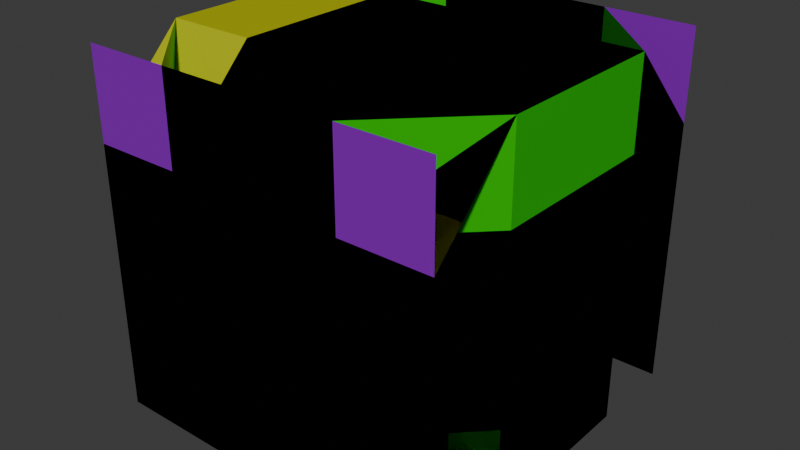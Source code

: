 # Source: debug.blend  (saved by Blender 4.5.90; exported with 4.5.12 LTS)
import bpy
from mathutils import Matrix  # noqa: F401  (used for matrix-valued properties, if any)

bpy.ops.wm.read_factory_settings(use_empty=True)
scene = bpy.context.scene
scene.name = 'Scene'

# ---- collections
col_collection = bpy.data.collections.new('Collection'); scene.collection.children.link(col_collection)

# ---- materials (node trees are filled in below, after node groups)
mat_material = bpy.data.materials.new('Material')
mat_material.alpha_threshold = 0.0
mat_material.roughness = 0.5
mat_material.line_color = (0.0, 0.0, 0.0, 1.0)
mat_material_001 = bpy.data.materials.new('Material.001')
mat_material_001.alpha_threshold = 0.0
mat_material_001.roughness = 0.5
mat_material_001.line_color = (0.0, 0.0, 0.0, 1.0)
mat_material_002 = bpy.data.materials.new('Material.002')
mat_material_002.alpha_threshold = 0.0
mat_material_002.roughness = 0.5
mat_material_002.line_color = (0.0, 0.0, 0.0, 1.0)
mat_material_003 = bpy.data.materials.new('Material.003')
mat_material_003.alpha_threshold = 0.0
mat_material_003.roughness = 0.5
mat_material_003.line_color = (0.0, 0.0, 0.0, 1.0)
mat_material_004 = bpy.data.materials.new('Material.004')
mat_material_004.alpha_threshold = 0.0
mat_material_004.roughness = 0.5
mat_material_004.line_color = (0.0, 0.0, 0.0, 1.0)
mat_material_005 = bpy.data.materials.new('Material.005')
mat_material_005.alpha_threshold = 0.0
mat_material_005.roughness = 0.5
mat_material_005.line_color = (0.0, 0.0, 0.0, 1.0)

# ---- material node trees
mat_material.use_nodes = True; mat_material.node_tree.nodes.clear()
_N = mat_material.node_tree.nodes; _L = mat_material.node_tree.links
n0 = _N.new('ShaderNodeOutputMaterial'); n0.name = 'Material Output'; n0.location = (200, 100)
n1 = _N.new('ShaderNodeBsdfPrincipled'); n1.name = 'Principled BSDF'; n1.location = (-200, 100)
n1.inputs[0].default_value = (0.5, 0.5, 0.5, 1.0)
n1.inputs[3].default_value = 1.45
_L.new(n1.outputs[0], n0.inputs[0])
n0.is_active_output = True
mat_material_001.use_nodes = True; mat_material_001.node_tree.nodes.clear()
_N = mat_material_001.node_tree.nodes; _L = mat_material_001.node_tree.links
n0 = _N.new('ShaderNodeOutputMaterial'); n0.name = 'Material Output'; n0.location = (200, 100)
n1 = _N.new('ShaderNodeBsdfPrincipled'); n1.name = 'Principled BSDF'; n1.location = (-200, 100)
n1.inputs[0].default_value = (0.5, 0.0, 0.0, 1.0)
n1.inputs[3].default_value = 1.45
_L.new(n1.outputs[0], n0.inputs[0])
n0.is_active_output = True
mat_material_002.use_nodes = True; mat_material_002.node_tree.nodes.clear()
_N = mat_material_002.node_tree.nodes; _L = mat_material_002.node_tree.links
n0 = _N.new('ShaderNodeOutputMaterial'); n0.name = 'Material Output'; n0.location = (200, 100)
n1 = _N.new('ShaderNodeBsdfPrincipled'); n1.name = 'Principled BSDF'; n1.location = (-200, 100)
n1.inputs[0].default_value = (0.001436, 0.5, 0.0, 1.0)
n1.inputs[3].default_value = 1.45
_L.new(n1.outputs[0], n0.inputs[0])
n0.is_active_output = True
mat_material_003.use_nodes = True; mat_material_003.node_tree.nodes.clear()
_N = mat_material_003.node_tree.nodes; _L = mat_material_003.node_tree.links
n0 = _N.new('ShaderNodeOutputMaterial'); n0.name = 'Material Output'; n0.location = (200, 100)
n1 = _N.new('ShaderNodeBsdfPrincipled'); n1.name = 'Principled BSDF'; n1.location = (-200, 100)
n1.inputs[0].default_value = (0.0, 0.0007041, 0.5, 1.0)
n1.inputs[3].default_value = 1.45
_L.new(n1.outputs[0], n0.inputs[0])
n0.is_active_output = True
mat_material_004.use_nodes = True; mat_material_004.node_tree.nodes.clear()
_N = mat_material_004.node_tree.nodes; _L = mat_material_004.node_tree.links
n0 = _N.new('ShaderNodeOutputMaterial'); n0.name = 'Material Output'; n0.location = (200, 100)
n1 = _N.new('ShaderNodeBsdfPrincipled'); n1.name = 'Principled BSDF'; n1.location = (-200, 100)
n1.inputs[0].default_value = (0.475, 0.5, 0.0, 1.0)
n1.inputs[3].default_value = 1.45
_L.new(n1.outputs[0], n0.inputs[0])
n0.is_active_output = True
mat_material_005.use_nodes = True; mat_material_005.node_tree.nodes.clear()
_N = mat_material_005.node_tree.nodes; _L = mat_material_005.node_tree.links
n0 = _N.new('ShaderNodeOutputMaterial'); n0.name = 'Material Output'; n0.location = (200, 100)
n1 = _N.new('ShaderNodeBsdfPrincipled'); n1.name = 'Principled BSDF'; n1.location = (-200, 100)
n1.inputs[0].default_value = (0.25, 0.0, 0.5, 1.0)
n1.inputs[3].default_value = 1.45
_L.new(n1.outputs[0], n0.inputs[0])
n0.is_active_output = True

# ---- world
world_world = bpy.data.worlds.new('World'); scene.world = world_world
world_world.use_nodes = True; world_world.node_tree.nodes.clear()
_N = world_world.node_tree.nodes; _L = world_world.node_tree.links
n0 = _N.new('ShaderNodeOutputWorld'); n0.name = 'World Output'; n0.location = (200, 100)
n1 = _N.new('ShaderNodeBackground'); n1.name = 'Background'; n1.location = (-200, 100)
n1.inputs[0].default_value = (0.05088, 0.05088, 0.05088, 1.0)
_L.new(n1.outputs[0], n0.inputs[0])
n0.is_active_output = True
world_world.color = (0.05088, 0.05088, 0.05088)
world_world.sun_shadow_jitter_overblur = 0.0

# ---- meshes
me_solo = bpy.data.meshes.new('solo')
me_solo.from_pydata([(0.5, 0.5, 0.5), (0.5, 0.5, -0.5), (0.5, -0.5, 0.5), (0.5, -0.5, -0.5), (-0.5, 0.5, 0.5), (-0.5, 0.5, -0.5), (-0.5, -0.5, 0.5), (-0.5, -0.5, -0.5)], [], [(0, 4, 6, 2), (3, 2, 6, 7), (7, 6, 4, 5), (5, 1, 3, 7), (1, 0, 2, 3), (5, 4, 0, 1)])
_uv = me_solo.uv_layers.new(name='UVMap')
_uv.uv.foreach_set('vector', [0.625, 0.5, 0.875, 0.5, 0.875, 0.75, 0.625, 0.75, 0.375, 0.75, 0.625, 0.75, 0.625, 1.0, 0.375, 1.0, 0.375, 0.0, 0.625, 0.0, 0.625, 0.25, 0.375, 0.25, 0.125, 0.5, 0.375, 0.5, 0.375, 0.75, 0.125, 0.75, 0.375, 0.5, 0.625, 0.5, 0.625, 0.75, 0.375, 0.75, 0.375, 0.25, 0.625, 0.25, 0.625, 0.5, 0.375, 0.5])
me_solo.materials.append(mat_material)
me_solo.use_mirror_vertex_groups = False
me_solo.update()
me_end = bpy.data.meshes.new('end')
me_end.from_pydata([(0.5, 0.5, 0.5), (0.5, 0.5, -0.5), (0.5, -0.5, 0.5), (0.5, -0.5, -0.5), (-0.5, 0.5, 0.5), (-0.5, 0.5, -0.5), (-0.5, -0.5, 0.5), (-0.5, -0.5, -0.5)], [], [(0, 4, 6, 2), (3, 2, 6, 7), (7, 6, 4, 5), (1, 0, 2, 3), (5, 4, 0, 1)])
_uv = me_end.uv_layers.new(name='UVMap')
_uv.uv.foreach_set('vector', [0.625, 0.5, 0.875, 0.5, 0.875, 0.75, 0.625, 0.75, 0.375, 0.75, 0.625, 0.75, 0.625, 1.0, 0.375, 1.0, 0.375, 0.0, 0.625, 0.0, 0.625, 0.25, 0.375, 0.25, 0.375, 0.5, 0.625, 0.5, 0.625, 0.75, 0.375, 0.75, 0.375, 0.25, 0.625, 0.25, 0.625, 0.5, 0.375, 0.5])
me_end.materials.append(mat_material_001)
me_end.use_mirror_vertex_groups = False
me_end.update()
me_straight = bpy.data.meshes.new('straight')
me_straight.from_pydata([(0.5, 0.5, 0.5), (0.5, 0.5, -0.5), (0.5, -0.5, 0.5), (0.5, -0.5, -0.5), (-0.5, 0.5, 0.5), (-0.5, 0.5, -0.5), (-0.5, -0.5, 0.5), (-0.5, -0.5, -0.5)], [], [(3, 2, 6, 7), (7, 6, 4, 5), (1, 0, 2, 3), (5, 4, 0, 1)])
_uv = me_straight.uv_layers.new(name='UVMap')
_uv.uv.foreach_set('vector', [0.375, 0.75, 0.625, 0.75, 0.625, 1.0, 0.375, 1.0, 0.375, 0.0, 0.625, 0.0, 0.625, 0.25, 0.375, 0.25, 0.375, 0.5, 0.625, 0.5, 0.625, 0.75, 0.375, 0.75, 0.375, 0.25, 0.625, 0.25, 0.625, 0.5, 0.375, 0.5])
me_straight.materials.append(mat_material_002)
me_straight.use_mirror_vertex_groups = False
me_straight.update()
me_corner = bpy.data.meshes.new('corner')
me_corner.from_pydata([(0.5, 0.5, 0.5), (0.5, 0.5, -0.5), (0.5, -0.5, 0.5), (0.5, -0.5, -0.5), (-0.5, 0.5, 0.5), (-0.5, 0.5, -0.5), (-0.5, -0.5, 0.5), (-0.5, -0.5, -0.5)], [], [(0, 4, 6, 2), (3, 2, 6, 7), (7, 6, 4, 5), (5, 4, 0, 1)])
_uv = me_corner.uv_layers.new(name='UVMap')
_uv.uv.foreach_set('vector', [0.625, 0.5, 0.875, 0.5, 0.875, 0.75, 0.625, 0.75, 0.375, 0.75, 0.625, 0.75, 0.625, 1.0, 0.375, 1.0, 0.375, 0.0, 0.625, 0.0, 0.625, 0.25, 0.375, 0.25, 0.375, 0.25, 0.625, 0.25, 0.625, 0.5, 0.375, 0.5])
me_corner.materials.append(mat_material_003)
me_corner.use_mirror_vertex_groups = False
me_corner.update()
me_tee = bpy.data.meshes.new('tee')
me_tee.from_pydata([(0.5, 0.5, 0.5), (0.5, 0.5, -0.5), (0.5, -0.5, 0.5), (0.5, -0.5, -0.5), (-0.5, 0.5, 0.5), (-0.5, 0.5, -0.5), (-0.5, -0.5, 0.5), (-0.5, -0.5, -0.5)], [], [(0, 4, 6, 2), (3, 2, 6, 7), (5, 4, 0, 1)])
_uv = me_tee.uv_layers.new(name='UVMap')
_uv.uv.foreach_set('vector', [0.625, 0.5, 0.875, 0.5, 0.875, 0.75, 0.625, 0.75, 0.375, 0.75, 0.625, 0.75, 0.625, 1.0, 0.375, 1.0, 0.375, 0.25, 0.625, 0.25, 0.625, 0.5, 0.375, 0.5])
me_tee.materials.append(mat_material_004)
me_tee.use_mirror_vertex_groups = False
me_tee.update()
me_cross = bpy.data.meshes.new('cross')
me_cross.from_pydata([(0.5, 0.5, 0.5), (0.5, 0.5, -0.5), (0.5, -0.5, 0.5), (0.5, -0.5, -0.5), (-0.5, 0.5, 0.5), (-0.5, 0.5, -0.5), (-0.5, -0.5, 0.5), (-0.5, -0.5, -0.5)], [], [(3, 2, 6, 7), (5, 4, 0, 1)])
_uv = me_cross.uv_layers.new(name='UVMap')
_uv.uv.foreach_set('vector', [0.375, 0.75, 0.625, 0.75, 0.625, 1.0, 0.375, 1.0, 0.375, 0.25, 0.625, 0.25, 0.625, 0.5, 0.375, 0.5])
me_cross.materials.append(mat_material_005)
me_cross.use_mirror_vertex_groups = False
me_cross.update()

# ---- objects
ob_solo = bpy.data.objects.new('solo', me_solo)
ob_end = bpy.data.objects.new('end', me_end)
ob_straight = bpy.data.objects.new('straight', me_straight)
ob_corner = bpy.data.objects.new('corner', me_corner)
ob_tee = bpy.data.objects.new('tee', me_tee)
ob_cross = bpy.data.objects.new('cross', me_cross)

# ---- transforms, parenting, visibility, modifiers, constraints
ob_solo.location = (0.0, 0.0, 0.0)
ob_solo.lock_rotations_4d = False
ob_solo.empty_display_type = 'ARROWS'
ob_solo.lineart.crease_threshold = 0.0
_m = ob_solo.modifiers.new('Bevel', 'BEVEL')
_m.width = 0.25
_m.width_pct = 0.25
ob_end.location = (0.0, 0.0, 0.0)
ob_end.lock_rotations_4d = False
ob_end.empty_display_type = 'ARROWS'
ob_end.lineart.crease_threshold = 0.0
_m = ob_end.modifiers.new('Bevel', 'BEVEL')
_m.width = 0.25
_m.width_pct = 0.25
ob_straight.location = (0.0, 0.0, 0.0)
ob_straight.lock_rotations_4d = False
ob_straight.empty_display_type = 'ARROWS'
ob_straight.lineart.crease_threshold = 0.0
_m = ob_straight.modifiers.new('Bevel', 'BEVEL')
_m.width = 0.25
_m.width_pct = 0.25
ob_corner.location = (0.0, 0.0, 0.0)
ob_corner.lock_rotations_4d = False
ob_corner.empty_display_type = 'ARROWS'
ob_corner.lineart.crease_threshold = 0.0
_m = ob_corner.modifiers.new('Bevel', 'BEVEL')
_m.width = 0.25
_m.width_pct = 0.25
ob_tee.location = (0.0, 0.0, 0.0)
ob_tee.lock_rotations_4d = False
ob_tee.empty_display_type = 'ARROWS'
ob_tee.lineart.crease_threshold = 0.0
_m = ob_tee.modifiers.new('Bevel', 'BEVEL')
_m.width = 0.25
_m.width_pct = 0.25
ob_cross.location = (0.0, 0.0, 0.0)
ob_cross.lock_rotations_4d = False
ob_cross.empty_display_type = 'ARROWS'
ob_cross.lineart.crease_threshold = 0.0
_m = ob_cross.modifiers.new('Bevel', 'BEVEL')
_m.width = 0.25
_m.width_pct = 0.25

# ---- collection membership
col_collection.objects.link(ob_solo)
col_collection.objects.link(ob_end)
col_collection.objects.link(ob_straight)
col_collection.objects.link(ob_corner)
col_collection.objects.link(ob_tee)
col_collection.objects.link(ob_cross)

# ---- scene / render settings (as saved in the file)
scene.frame_start = 1; scene.frame_end = 250; scene.frame_set(1)
scene.render.engine = 'BLENDER_EEVEE_NEXT'
bpy.context.view_layer.update()

# ---- added for rendering (the .blend has no active camera and no usable light): camera, sun
cam_auto = bpy.data.cameras.new('AutoCamera')
cam_auto.lens = 50.0
cam_auto.sensor_width = 36.0
cam_auto.clip_end = 1000.0
ob_auto_camera = bpy.data.objects.new('AutoCamera', cam_auto)
scene.collection.objects.link(ob_auto_camera)
ob_auto_camera.location = (1.60254, -1.92304, 1.28203)
ob_auto_camera.rotation_euler = (1.09748, -7.21219e-08, 0.694738)
scene.camera = ob_auto_camera
light_auto_sun = bpy.data.lights.new('AutoSun', 'SUN')
light_auto_sun.energy = 3.0
light_auto_sun.angle = 0.0523599
ob_auto_sun = bpy.data.objects.new('AutoSun', light_auto_sun)
scene.collection.objects.link(ob_auto_sun)
ob_auto_sun.rotation_euler = (0.872665, 0.174533, 0.523599)
bpy.context.view_layer.update()

